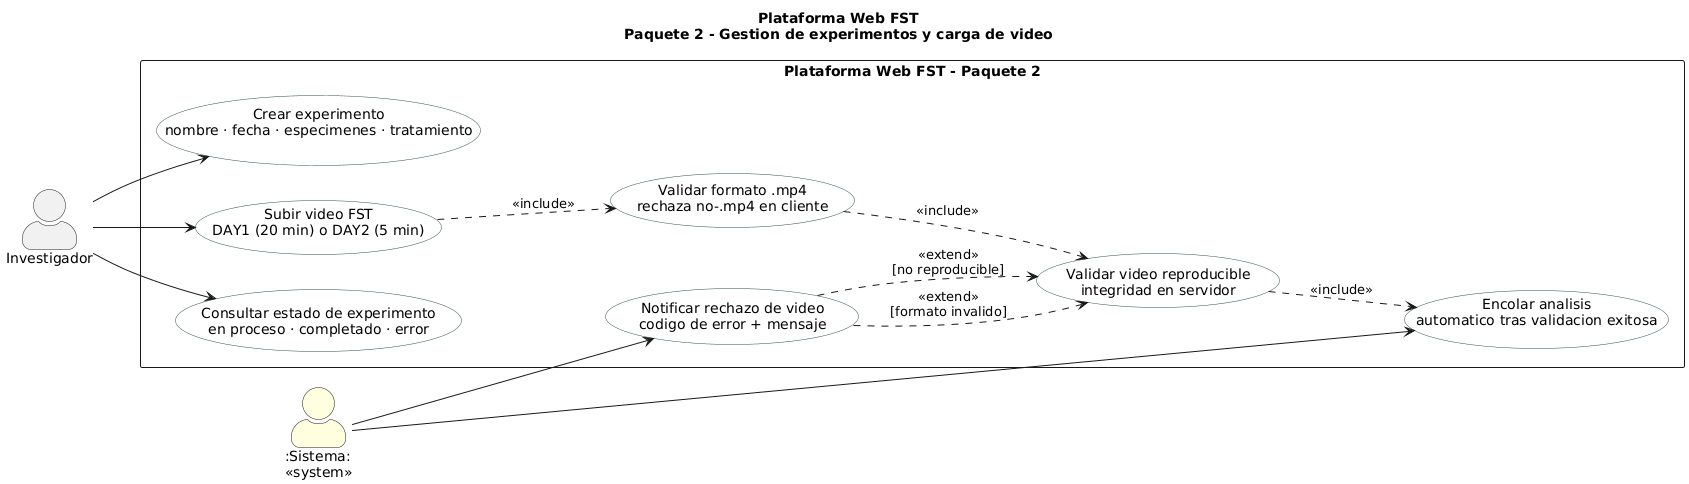

The diagram above was rendered by PlantUML. Its source (embedded in the PNG):
@startuml "Figura-5.4b-Paquete2"
title Plataforma Web FST\nPaquete 2 - Gestion de experimentos y carga de video
left to right direction
skinparam packageStyle rectangle
skinparam actorStyle awesome
skinparam usecase {
  BackgroundColor White
  BorderColor DarkSlateGray
}
actor "Investigador" as INV
actor ":Sistema:\n<<system>>" as SYS #LightYellow
rectangle "Plataforma Web FST - Paquete 2" {
  usecase "Crear experimento\nnombre · fecha · especimenes · tratamiento" as UC21
  usecase "Subir video FST\nDAY1 (20 min) o DAY2 (5 min)" as UC22
  usecase "Validar formato .mp4\nrechaza no-.mp4 en cliente" as UC23
  usecase "Validar video reproducible\nintegridad en servidor" as UC24
  usecase "Encolar analisis\nautomatico tras validacion exitosa" as UC25
  usecase "Notificar rechazo de video\ncodigo de error + mensaje" as UC26
  usecase "Consultar estado de experimento\nen proceso · completado · error" as UC27
}
INV --> UC21
INV --> UC22
INV --> UC27
SYS --> UC25
SYS --> UC26
UC22 ..> UC23 : <<include>>
UC23 ..> UC24 : <<include>>
UC24 ..> UC25 : <<include>>
UC26 ..> UC24 : <<extend>>\n[formato invalido]
UC26 ..> UC24 : <<extend>>\n[no reproducible]
@enduml